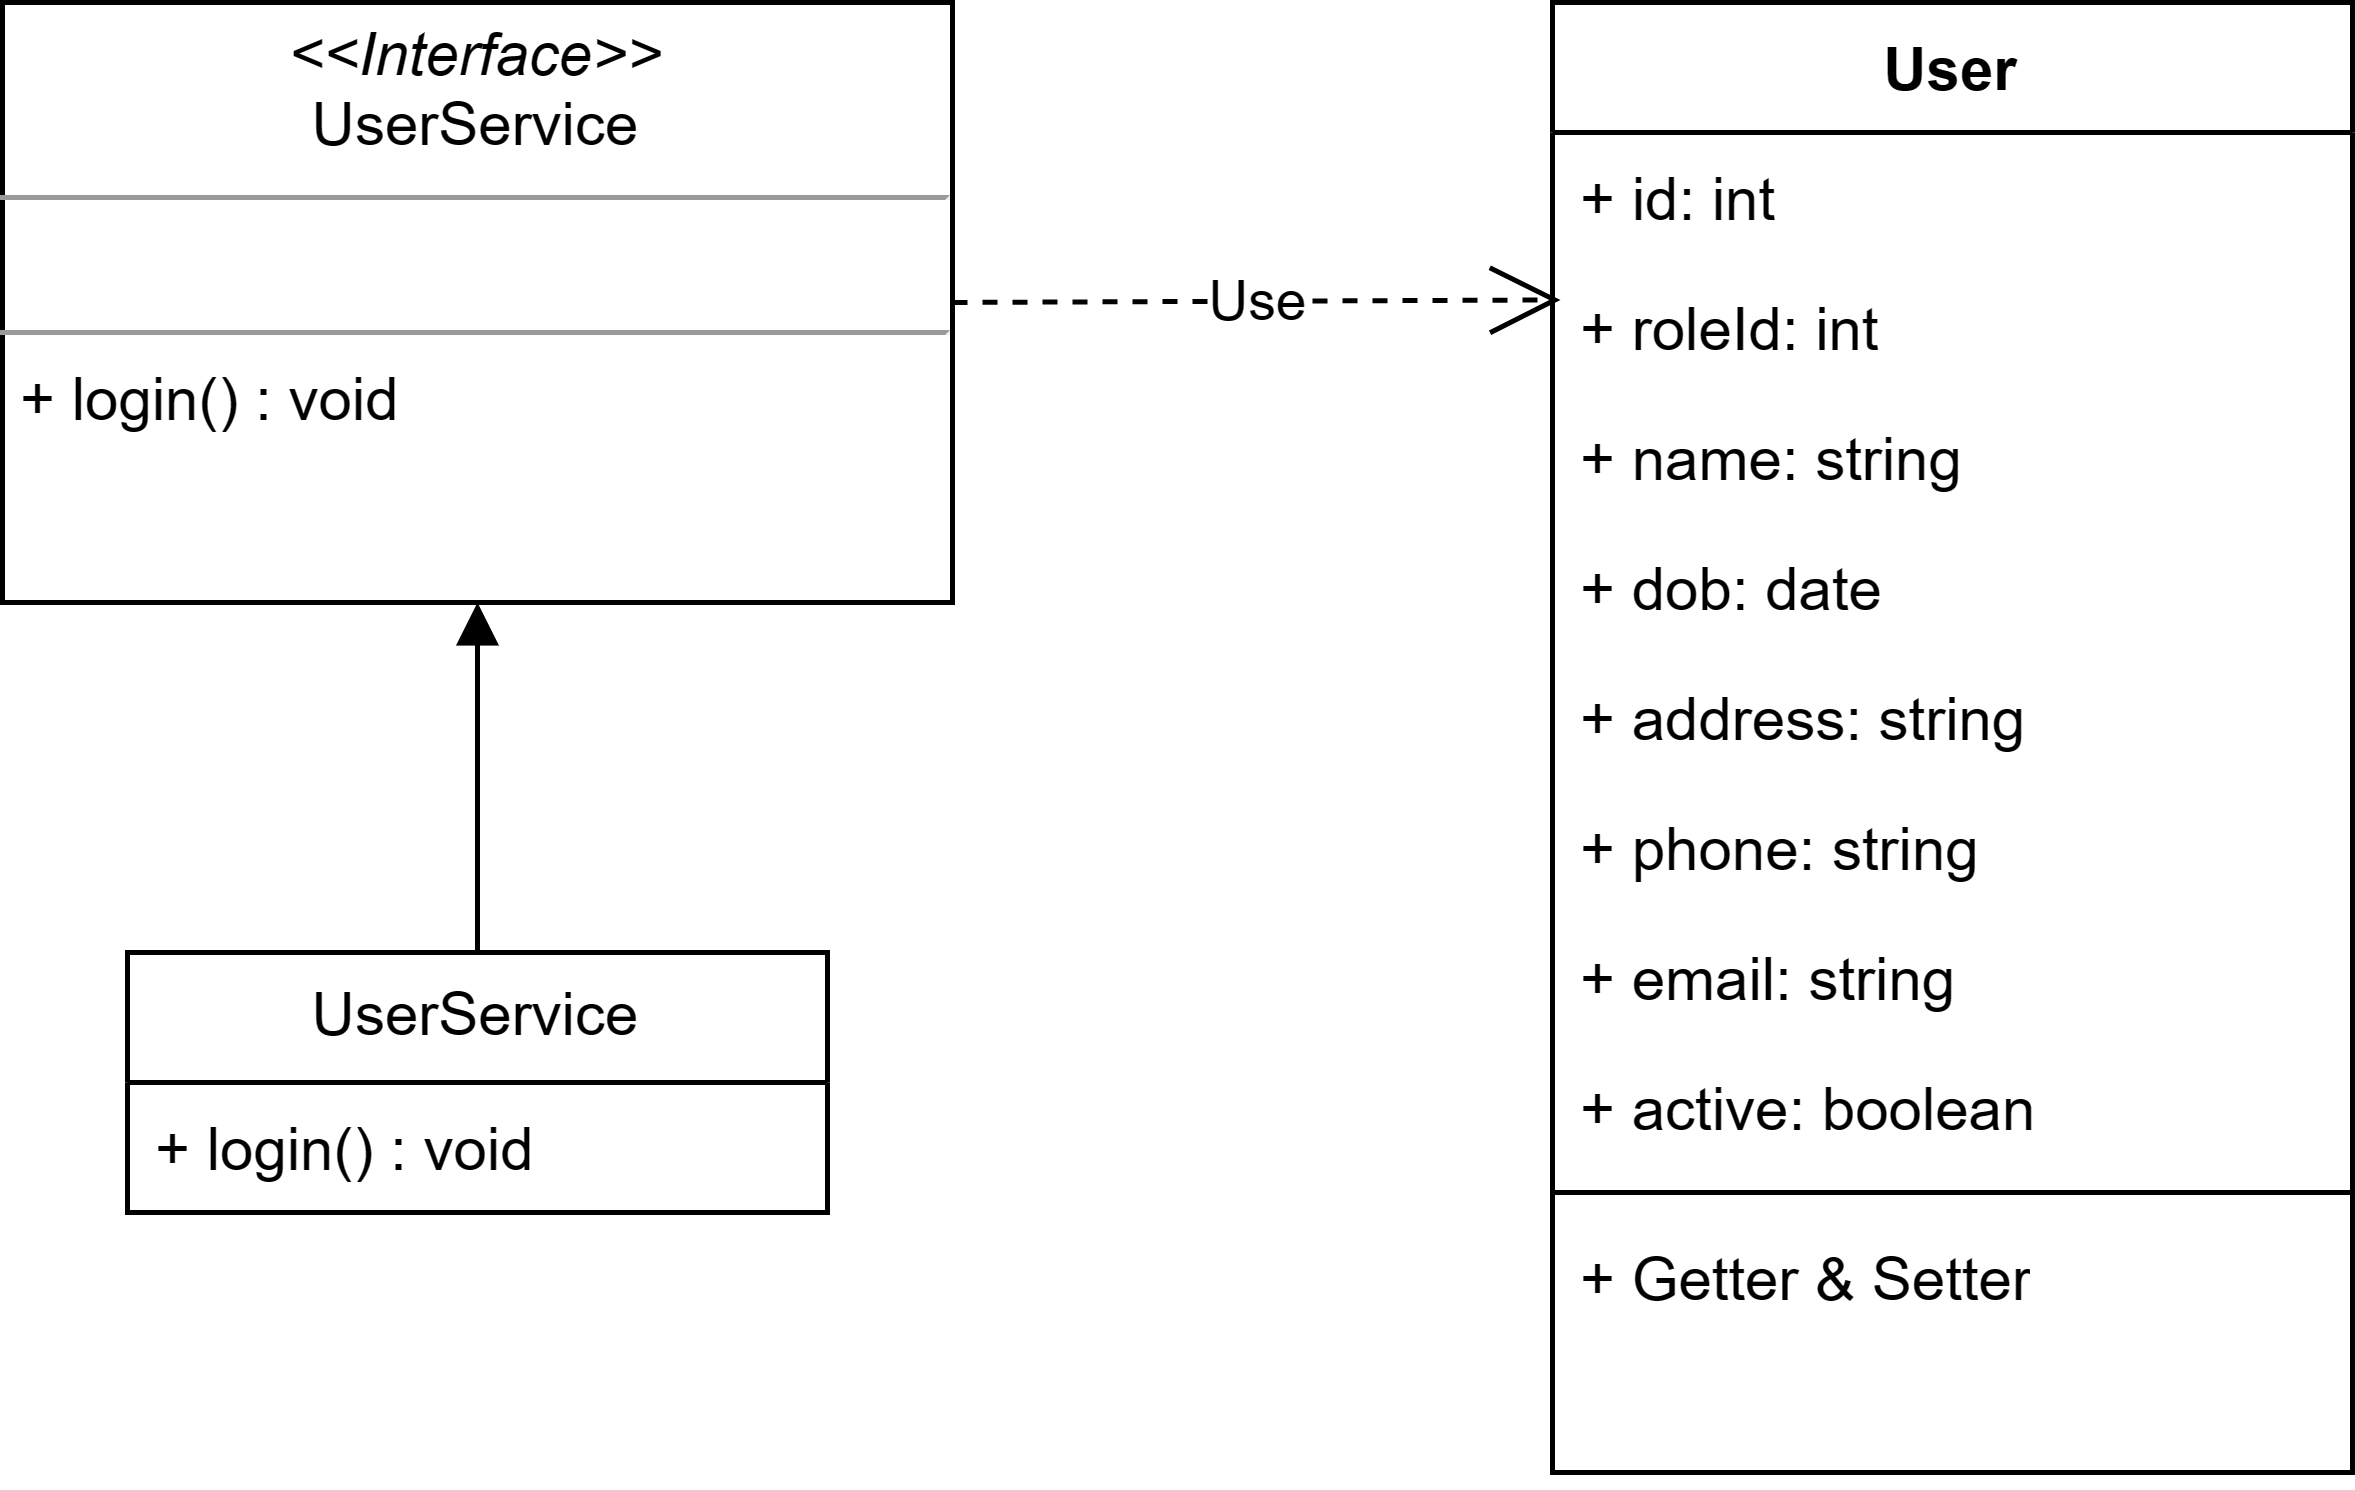

The diagram above was exported from draw.io. Its source (the exported page's mxGraphModel, read from the mxfile embedded in the PNG):
<mxGraphModel dx="1434" dy="764" grid="1" gridSize="10" guides="1" tooltips="1" connect="1" arrows="1" fold="1" page="1" pageScale="1" pageWidth="850" pageHeight="1100" math="0" shadow="0">
  <root>
    <mxCell id="0" />
    <mxCell id="1" parent="0" />
    <mxCell id="Wxq2OZec6hjG3ox30wgs-1" value="UserService" style="swimlane;fontStyle=0;childLayout=stackLayout;horizontal=1;startSize=26;fillColor=none;horizontalStack=0;resizeParent=1;resizeParentMax=0;resizeLast=0;collapsible=1;marginBottom=0;whiteSpace=wrap;html=1;" vertex="1" parent="1">
      <mxGeometry x="405" y="350" width="140" height="52" as="geometry" />
    </mxCell>
    <mxCell id="Wxq2OZec6hjG3ox30wgs-2" value="+ login() : void" style="text;strokeColor=none;fillColor=none;align=left;verticalAlign=top;spacingLeft=4;spacingRight=4;overflow=hidden;rotatable=0;points=[[0,0.5],[1,0.5]];portConstraint=eastwest;whiteSpace=wrap;html=1;" vertex="1" parent="Wxq2OZec6hjG3ox30wgs-1">
      <mxGeometry y="26" width="140" height="26" as="geometry" />
    </mxCell>
    <mxCell id="Wxq2OZec6hjG3ox30wgs-4" value="User" style="swimlane;fontStyle=1;align=center;verticalAlign=top;childLayout=stackLayout;horizontal=1;startSize=26;horizontalStack=0;resizeParent=1;resizeParentMax=0;resizeLast=0;collapsible=1;marginBottom=0;whiteSpace=wrap;html=1;" vertex="1" parent="1">
      <mxGeometry x="690" y="160" width="160" height="294" as="geometry">
        <mxRectangle x="700" y="480" width="80" height="30" as="alternateBounds" />
      </mxGeometry>
    </mxCell>
    <mxCell id="Wxq2OZec6hjG3ox30wgs-5" value="+ id: int" style="text;strokeColor=none;fillColor=none;align=left;verticalAlign=top;spacingLeft=4;spacingRight=4;overflow=hidden;rotatable=0;points=[[0,0.5],[1,0.5]];portConstraint=eastwest;whiteSpace=wrap;html=1;" vertex="1" parent="Wxq2OZec6hjG3ox30wgs-4">
      <mxGeometry y="26" width="160" height="26" as="geometry" />
    </mxCell>
    <mxCell id="Wxq2OZec6hjG3ox30wgs-6" value="+ roleId: int" style="text;strokeColor=none;fillColor=none;align=left;verticalAlign=top;spacingLeft=4;spacingRight=4;overflow=hidden;rotatable=0;points=[[0,0.5],[1,0.5]];portConstraint=eastwest;whiteSpace=wrap;html=1;" vertex="1" parent="Wxq2OZec6hjG3ox30wgs-4">
      <mxGeometry y="52" width="160" height="26" as="geometry" />
    </mxCell>
    <mxCell id="Wxq2OZec6hjG3ox30wgs-7" value="+ name: string" style="text;strokeColor=none;fillColor=none;align=left;verticalAlign=top;spacingLeft=4;spacingRight=4;overflow=hidden;rotatable=0;points=[[0,0.5],[1,0.5]];portConstraint=eastwest;whiteSpace=wrap;html=1;" vertex="1" parent="Wxq2OZec6hjG3ox30wgs-4">
      <mxGeometry y="78" width="160" height="26" as="geometry" />
    </mxCell>
    <mxCell id="Wxq2OZec6hjG3ox30wgs-8" value="+ dob: date" style="text;strokeColor=none;fillColor=none;align=left;verticalAlign=top;spacingLeft=4;spacingRight=4;overflow=hidden;rotatable=0;points=[[0,0.5],[1,0.5]];portConstraint=eastwest;whiteSpace=wrap;html=1;" vertex="1" parent="Wxq2OZec6hjG3ox30wgs-4">
      <mxGeometry y="104" width="160" height="26" as="geometry" />
    </mxCell>
    <mxCell id="Wxq2OZec6hjG3ox30wgs-9" value="+ address: string" style="text;strokeColor=none;fillColor=none;align=left;verticalAlign=top;spacingLeft=4;spacingRight=4;overflow=hidden;rotatable=0;points=[[0,0.5],[1,0.5]];portConstraint=eastwest;whiteSpace=wrap;html=1;" vertex="1" parent="Wxq2OZec6hjG3ox30wgs-4">
      <mxGeometry y="130" width="160" height="26" as="geometry" />
    </mxCell>
    <mxCell id="Wxq2OZec6hjG3ox30wgs-10" value="+ phone: string" style="text;strokeColor=none;fillColor=none;align=left;verticalAlign=top;spacingLeft=4;spacingRight=4;overflow=hidden;rotatable=0;points=[[0,0.5],[1,0.5]];portConstraint=eastwest;whiteSpace=wrap;html=1;" vertex="1" parent="Wxq2OZec6hjG3ox30wgs-4">
      <mxGeometry y="156" width="160" height="26" as="geometry" />
    </mxCell>
    <mxCell id="Wxq2OZec6hjG3ox30wgs-11" value="+ email: string" style="text;strokeColor=none;fillColor=none;align=left;verticalAlign=top;spacingLeft=4;spacingRight=4;overflow=hidden;rotatable=0;points=[[0,0.5],[1,0.5]];portConstraint=eastwest;whiteSpace=wrap;html=1;" vertex="1" parent="Wxq2OZec6hjG3ox30wgs-4">
      <mxGeometry y="182" width="160" height="26" as="geometry" />
    </mxCell>
    <mxCell id="Wxq2OZec6hjG3ox30wgs-27" value="+ active: boolean" style="text;strokeColor=none;fillColor=none;align=left;verticalAlign=top;spacingLeft=4;spacingRight=4;overflow=hidden;rotatable=0;points=[[0,0.5],[1,0.5]];portConstraint=eastwest;whiteSpace=wrap;html=1;" vertex="1" parent="Wxq2OZec6hjG3ox30wgs-4">
      <mxGeometry y="208" width="160" height="26" as="geometry" />
    </mxCell>
    <mxCell id="Wxq2OZec6hjG3ox30wgs-12" value="" style="line;strokeWidth=1;fillColor=none;align=left;verticalAlign=middle;spacingTop=-1;spacingLeft=3;spacingRight=3;rotatable=0;labelPosition=right;points=[];portConstraint=eastwest;strokeColor=inherit;" vertex="1" parent="Wxq2OZec6hjG3ox30wgs-4">
      <mxGeometry y="234" width="160" height="8" as="geometry" />
    </mxCell>
    <mxCell id="Wxq2OZec6hjG3ox30wgs-13" value="+ Getter &amp;amp; Setter" style="text;strokeColor=none;fillColor=none;align=left;verticalAlign=top;spacingLeft=4;spacingRight=4;overflow=hidden;rotatable=0;points=[[0,0.5],[1,0.5]];portConstraint=eastwest;whiteSpace=wrap;html=1;" vertex="1" parent="Wxq2OZec6hjG3ox30wgs-4">
      <mxGeometry y="242" width="160" height="26" as="geometry" />
    </mxCell>
    <mxCell id="Wxq2OZec6hjG3ox30wgs-14" value="&amp;nbsp;" style="text;strokeColor=none;fillColor=none;align=left;verticalAlign=top;spacingLeft=4;spacingRight=4;overflow=hidden;rotatable=0;points=[[0,0.5],[1,0.5]];portConstraint=eastwest;whiteSpace=wrap;html=1;" vertex="1" parent="Wxq2OZec6hjG3ox30wgs-4">
      <mxGeometry y="268" width="160" height="26" as="geometry" />
    </mxCell>
    <mxCell id="Wxq2OZec6hjG3ox30wgs-24" value="&lt;p style=&quot;margin:0px;margin-top:4px;text-align:center;&quot;&gt;&lt;i&gt;&amp;lt;&amp;lt;Interface&amp;gt;&amp;gt;&lt;/i&gt;&lt;br&gt;UserService&lt;br&gt;&lt;/p&gt;&lt;hr size=&quot;1&quot;&gt;&lt;p style=&quot;margin:0px;margin-left:4px;&quot;&gt;&lt;br&gt;&lt;/p&gt;&lt;hr size=&quot;1&quot;&gt;&lt;p style=&quot;margin:0px;margin-left:4px;&quot;&gt;+ login() : void&lt;/p&gt;" style="verticalAlign=top;align=left;overflow=fill;fontSize=12;fontFamily=Helvetica;html=1;whiteSpace=wrap;" vertex="1" parent="1">
      <mxGeometry x="380" y="160" width="190" height="120" as="geometry" />
    </mxCell>
    <mxCell id="Wxq2OZec6hjG3ox30wgs-25" value="Use" style="endArrow=open;endSize=12;dashed=1;html=1;rounded=0;exitX=1;exitY=0.5;exitDx=0;exitDy=0;entryX=0.01;entryY=0.288;entryDx=0;entryDy=0;entryPerimeter=0;" edge="1" parent="1" source="Wxq2OZec6hjG3ox30wgs-24" target="Wxq2OZec6hjG3ox30wgs-6">
      <mxGeometry width="160" relative="1" as="geometry">
        <mxPoint x="490" y="510" as="sourcePoint" />
        <mxPoint x="640" y="510" as="targetPoint" />
      </mxGeometry>
    </mxCell>
    <mxCell id="Wxq2OZec6hjG3ox30wgs-26" value="" style="html=1;verticalAlign=bottom;endArrow=block;edgeStyle=elbowEdgeStyle;elbow=vertical;curved=0;rounded=0;entryX=0.5;entryY=1;entryDx=0;entryDy=0;exitX=0.5;exitY=0;exitDx=0;exitDy=0;" edge="1" parent="1" source="Wxq2OZec6hjG3ox30wgs-1" target="Wxq2OZec6hjG3ox30wgs-24">
      <mxGeometry width="80" relative="1" as="geometry">
        <mxPoint x="110" y="370" as="sourcePoint" />
        <mxPoint x="190" y="370" as="targetPoint" />
      </mxGeometry>
    </mxCell>
  </root>
</mxGraphModel>